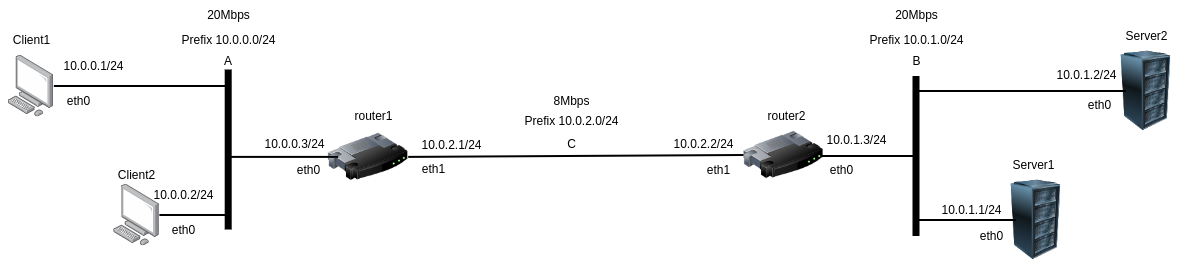

The diagram above was exported from draw.io. Its source (the exported page's mxGraphModel, read from the mxfile embedded in the PNG):
<mxGraphModel dx="2534" dy="1688" grid="1" gridSize="10" guides="1" tooltips="1" connect="1" arrows="1" fold="1" page="1" pageScale="1" pageWidth="1100" pageHeight="850" background="none" math="0" shadow="0">
  <root>
    <mxCell id="0" />
    <mxCell id="1" parent="0" />
    <mxCell id="0SD07TMHpt1oLNQdUm0N-1" value="" style="image;html=1;image=img/lib/clip_art/networking/Router_128x128.png" parent="1" vertex="1">
      <mxGeometry x="214.7" y="-513.6" width="80" height="80" as="geometry" />
    </mxCell>
    <mxCell id="0SD07TMHpt1oLNQdUm0N-2" value="" style="image;points=[];aspect=fixed;html=1;align=center;shadow=0;dashed=0;image=img/lib/allied_telesis/computer_and_terminals/Personal_Computer.svg;" parent="1" vertex="1">
      <mxGeometry x="-105.30000000000001" y="-575.4" width="45.6" height="61.800000000000004" as="geometry" />
    </mxCell>
    <mxCell id="0SD07TMHpt1oLNQdUm0N-3" value="" style="image;points=[];aspect=fixed;html=1;align=center;shadow=0;dashed=0;image=img/lib/allied_telesis/computer_and_terminals/Personal_Computer.svg;" parent="1" vertex="1">
      <mxGeometry x="0.29999999999998295" y="-446.4" width="45.6" height="61.800000000000004" as="geometry" />
    </mxCell>
    <mxCell id="0SD07TMHpt1oLNQdUm0N-5" value="" style="image;html=1;image=img/lib/clip_art/computers/Server_Rack_128x128.png" parent="1" vertex="1">
      <mxGeometry x="992.5" y="-579.5" width="80" height="80" as="geometry" />
    </mxCell>
    <mxCell id="0SD07TMHpt1oLNQdUm0N-6" value="" style="image;html=1;image=img/lib/clip_art/computers/Server_Rack_128x128.png" parent="1" vertex="1">
      <mxGeometry x="882.5" y="-450.5" width="80" height="80" as="geometry" />
    </mxCell>
    <mxCell id="0SD07TMHpt1oLNQdUm0N-8" value="" style="line;strokeWidth=7;html=1;rotation=-90;" parent="1" vertex="1">
      <mxGeometry x="34.69999999999999" y="-486" width="160" height="10" as="geometry" />
    </mxCell>
    <mxCell id="0SD07TMHpt1oLNQdUm0N-9" value="" style="line;strokeWidth=2;html=1;" parent="1" vertex="1">
      <mxGeometry x="-59.70000000000002" y="-549.5" width="174.4" height="10" as="geometry" />
    </mxCell>
    <mxCell id="0SD07TMHpt1oLNQdUm0N-10" value="" style="line;strokeWidth=2;html=1;" parent="1" vertex="1">
      <mxGeometry x="45.89999999999998" y="-420.5" width="68.8" height="10" as="geometry" />
    </mxCell>
    <mxCell id="0SD07TMHpt1oLNQdUm0N-11" value="" style="line;strokeWidth=2;html=1;" parent="1" vertex="1">
      <mxGeometry x="114.69999999999999" y="-478.6" width="110" height="10" as="geometry" />
    </mxCell>
    <mxCell id="0SD07TMHpt1oLNQdUm0N-13" value="" style="line;strokeWidth=7;html=1;rotation=-90;" parent="1" vertex="1">
      <mxGeometry x="722.5" y="-484.5" width="160" height="20" as="geometry" />
    </mxCell>
    <mxCell id="0SD07TMHpt1oLNQdUm0N-14" value="" style="line;strokeWidth=2;html=1;" parent="1" vertex="1">
      <mxGeometry x="702.5" y="-479.5" width="100" height="10" as="geometry" />
    </mxCell>
    <mxCell id="0SD07TMHpt1oLNQdUm0N-15" value="" style="line;strokeWidth=2;html=1;" parent="1" vertex="1">
      <mxGeometry x="802.5" y="-415.5" width="100" height="10" as="geometry" />
    </mxCell>
    <mxCell id="0SD07TMHpt1oLNQdUm0N-16" value="" style="line;strokeWidth=2;html=1;" parent="1" vertex="1">
      <mxGeometry x="802.5" y="-544.5" width="210" height="10" as="geometry" />
    </mxCell>
    <mxCell id="0SD07TMHpt1oLNQdUm0N-18" value="A" style="text;html=1;strokeColor=none;fillColor=none;align=center;verticalAlign=middle;whiteSpace=wrap;rounded=0;" parent="1" vertex="1">
      <mxGeometry x="84.69999999999999" y="-584.5" width="60" height="30" as="geometry" />
    </mxCell>
    <mxCell id="0SD07TMHpt1oLNQdUm0N-19" value="B" style="text;html=1;align=center;verticalAlign=middle;resizable=0;points=[];autosize=1;strokeColor=none;fillColor=none;" parent="1" vertex="1">
      <mxGeometry x="787.5" y="-584.5" width="30" height="30" as="geometry" />
    </mxCell>
    <mxCell id="0SD07TMHpt1oLNQdUm0N-30" value="10.0.0.1/24&lt;br&gt;" style="text;html=1;align=center;verticalAlign=middle;resizable=0;points=[];autosize=1;strokeColor=none;fillColor=none;" parent="1" vertex="1">
      <mxGeometry x="-60.30000000000001" y="-579.5" width="80" height="30" as="geometry" />
    </mxCell>
    <mxCell id="0SD07TMHpt1oLNQdUm0N-31" value="Client1&lt;br&gt;" style="text;html=1;align=center;verticalAlign=middle;resizable=0;points=[];autosize=1;strokeColor=none;fillColor=none;" parent="1" vertex="1">
      <mxGeometry x="-112.50000000000001" y="-605.4" width="60" height="30" as="geometry" />
    </mxCell>
    <mxCell id="0SD07TMHpt1oLNQdUm0N-32" value="Client2&lt;br&gt;" style="text;html=1;align=center;verticalAlign=middle;resizable=0;points=[];autosize=1;strokeColor=none;fillColor=none;" parent="1" vertex="1">
      <mxGeometry x="-6.900000000000006" y="-470" width="60" height="30" as="geometry" />
    </mxCell>
    <mxCell id="0SD07TMHpt1oLNQdUm0N-33" value="Server1&lt;br&gt;" style="text;html=1;align=center;verticalAlign=middle;resizable=0;points=[];autosize=1;strokeColor=none;fillColor=none;" parent="1" vertex="1">
      <mxGeometry x="885" y="-480.5" width="70" height="30" as="geometry" />
    </mxCell>
    <mxCell id="0SD07TMHpt1oLNQdUm0N-34" value="Server2&lt;br&gt;" style="text;html=1;align=center;verticalAlign=middle;resizable=0;points=[];autosize=1;strokeColor=none;fillColor=none;" parent="1" vertex="1">
      <mxGeometry x="997.5" y="-609.5" width="70" height="30" as="geometry" />
    </mxCell>
    <mxCell id="0SD07TMHpt1oLNQdUm0N-35" value="10.0.0.2/24" style="text;html=1;align=center;verticalAlign=middle;resizable=0;points=[];autosize=1;strokeColor=none;fillColor=none;" parent="1" vertex="1">
      <mxGeometry x="30.299999999999983" y="-450.5" width="80" height="30" as="geometry" />
    </mxCell>
    <mxCell id="0SD07TMHpt1oLNQdUm0N-36" value="10.0.0.3/24" style="text;html=1;align=center;verticalAlign=middle;resizable=0;points=[];autosize=1;strokeColor=none;fillColor=none;" parent="1" vertex="1">
      <mxGeometry x="140.95" y="-500.9" width="80" height="30" as="geometry" />
    </mxCell>
    <mxCell id="0SD07TMHpt1oLNQdUm0N-39" value="10.0.1.3/24" style="text;html=1;align=center;verticalAlign=middle;resizable=0;points=[];autosize=1;strokeColor=none;fillColor=none;" parent="1" vertex="1">
      <mxGeometry x="702.5" y="-505" width="80" height="30" as="geometry" />
    </mxCell>
    <mxCell id="0SD07TMHpt1oLNQdUm0N-40" value="10.0.1.1/24&lt;br&gt;" style="text;html=1;align=center;verticalAlign=middle;resizable=0;points=[];autosize=1;strokeColor=none;fillColor=none;" parent="1" vertex="1">
      <mxGeometry x="817.5" y="-435.5" width="80" height="30" as="geometry" />
    </mxCell>
    <mxCell id="0SD07TMHpt1oLNQdUm0N-41" value="10.0.1.2/24&lt;br&gt;" style="text;html=1;align=center;verticalAlign=middle;resizable=0;points=[];autosize=1;strokeColor=none;fillColor=none;" parent="1" vertex="1">
      <mxGeometry x="932.5" y="-569.9" width="80" height="30" as="geometry" />
    </mxCell>
    <mxCell id="0SD07TMHpt1oLNQdUm0N-42" value="eth0&lt;br&gt;" style="text;html=1;align=center;verticalAlign=middle;resizable=0;points=[];autosize=1;strokeColor=none;fillColor=none;" parent="1" vertex="1">
      <mxGeometry x="961.25" y="-539.9" width="50" height="30" as="geometry" />
    </mxCell>
    <mxCell id="0SD07TMHpt1oLNQdUm0N-43" value="eth0&lt;br&gt;" style="text;html=1;align=center;verticalAlign=middle;resizable=0;points=[];autosize=1;strokeColor=none;fillColor=none;" parent="1" vertex="1">
      <mxGeometry x="852.5" y="-409.09999999999997" width="50" height="30" as="geometry" />
    </mxCell>
    <mxCell id="0SD07TMHpt1oLNQdUm0N-44" value="eth0&lt;br&gt;" style="text;html=1;align=center;verticalAlign=middle;resizable=0;points=[];autosize=1;strokeColor=none;fillColor=none;" parent="1" vertex="1">
      <mxGeometry x="45.30000000000001" y="-414.59999999999997" width="50" height="30" as="geometry" />
    </mxCell>
    <mxCell id="0SD07TMHpt1oLNQdUm0N-45" value="eth0&lt;br&gt;" style="text;html=1;align=center;verticalAlign=middle;resizable=0;points=[];autosize=1;strokeColor=none;fillColor=none;" parent="1" vertex="1">
      <mxGeometry x="-60.29999999999998" y="-543.5999999999999" width="50" height="30" as="geometry" />
    </mxCell>
    <mxCell id="0SD07TMHpt1oLNQdUm0N-46" value="eth0&lt;br&gt;" style="text;html=1;align=center;verticalAlign=middle;resizable=0;points=[];autosize=1;strokeColor=none;fillColor=none;" parent="1" vertex="1">
      <mxGeometry x="169.7" y="-474.9999999999999" width="50" height="30" as="geometry" />
    </mxCell>
    <mxCell id="0SD07TMHpt1oLNQdUm0N-47" value="eth0" style="text;html=1;align=center;verticalAlign=middle;resizable=0;points=[];autosize=1;strokeColor=none;fillColor=none;" parent="1" vertex="1">
      <mxGeometry x="702.5" y="-474.9999999999999" width="50" height="30" as="geometry" />
    </mxCell>
    <mxCell id="0SD07TMHpt1oLNQdUm0N-60" value="Prefix 10.0.1.0/24" style="text;html=1;align=center;verticalAlign=middle;resizable=0;points=[];autosize=1;strokeColor=none;fillColor=none;" parent="1" vertex="1">
      <mxGeometry x="742.5" y="-605.4" width="120" height="30" as="geometry" />
    </mxCell>
    <mxCell id="0SD07TMHpt1oLNQdUm0N-61" value="Prefix 10.0.0.0/24" style="text;html=1;align=center;verticalAlign=middle;resizable=0;points=[];autosize=1;strokeColor=none;fillColor=none;" parent="1" vertex="1">
      <mxGeometry x="54.69999999999999" y="-605.4" width="120" height="30" as="geometry" />
    </mxCell>
    <mxCell id="0SD07TMHpt1oLNQdUm0N-62" value="8Mbps" style="text;html=1;align=center;verticalAlign=middle;resizable=0;points=[];autosize=1;strokeColor=none;fillColor=none;" parent="1" vertex="1">
      <mxGeometry x="427.5" y="-544.5" width="60" height="30" as="geometry" />
    </mxCell>
    <mxCell id="if6fd8INlHCTOZsmVaej-1" value="" style="image;html=1;image=img/lib/clip_art/networking/Router_128x128.png" parent="1" vertex="1">
      <mxGeometry x="630" y="-515.5" width="80" height="80" as="geometry" />
    </mxCell>
    <mxCell id="if6fd8INlHCTOZsmVaej-4" value="" style="endArrow=none;html=1;rounded=0;entryX=0;entryY=0.5;entryDx=0;entryDy=0;exitX=1;exitY=0.5;exitDx=0;exitDy=0;strokeWidth=2;" parent="1" source="0SD07TMHpt1oLNQdUm0N-1" target="if6fd8INlHCTOZsmVaej-1" edge="1">
      <mxGeometry width="50" height="50" relative="1" as="geometry">
        <mxPoint x="520" y="-500" as="sourcePoint" />
        <mxPoint x="570" y="-550" as="targetPoint" />
      </mxGeometry>
    </mxCell>
    <mxCell id="if6fd8INlHCTOZsmVaej-5" value="20Mbps" style="text;html=1;align=center;verticalAlign=middle;resizable=0;points=[];autosize=1;strokeColor=none;fillColor=none;" parent="1" vertex="1">
      <mxGeometry x="79.69999999999999" y="-630" width="70" height="30" as="geometry" />
    </mxCell>
    <mxCell id="if6fd8INlHCTOZsmVaej-6" value="20Mbps" style="text;html=1;align=center;verticalAlign=middle;resizable=0;points=[];autosize=1;strokeColor=none;fillColor=none;" parent="1" vertex="1">
      <mxGeometry x="767.5" y="-630" width="70" height="30" as="geometry" />
    </mxCell>
    <mxCell id="if6fd8INlHCTOZsmVaej-7" value="C" style="text;html=1;align=center;verticalAlign=middle;resizable=0;points=[];autosize=1;strokeColor=none;fillColor=none;" parent="1" vertex="1">
      <mxGeometry x="442.5" y="-500.9" width="30" height="30" as="geometry" />
    </mxCell>
    <mxCell id="if6fd8INlHCTOZsmVaej-8" value="Prefix 10.0.2.0/24&lt;br&gt;" style="text;html=1;align=center;verticalAlign=middle;resizable=0;points=[];autosize=1;strokeColor=none;fillColor=none;" parent="1" vertex="1">
      <mxGeometry x="397.5" y="-524.5" width="120" height="30" as="geometry" />
    </mxCell>
    <mxCell id="if6fd8INlHCTOZsmVaej-9" value="eth1&lt;br&gt;" style="text;html=1;align=center;verticalAlign=middle;resizable=0;points=[];autosize=1;strokeColor=none;fillColor=none;" parent="1" vertex="1">
      <mxGeometry x="294.7" y="-476.40000000000003" width="50" height="30" as="geometry" />
    </mxCell>
    <mxCell id="if6fd8INlHCTOZsmVaej-10" value="10.0.2.1/24" style="text;html=1;align=center;verticalAlign=middle;resizable=0;points=[];autosize=1;strokeColor=none;fillColor=none;" parent="1" vertex="1">
      <mxGeometry x="298.45" y="-500" width="80" height="30" as="geometry" />
    </mxCell>
    <mxCell id="if6fd8INlHCTOZsmVaej-11" value="10.0.2.2/24" style="text;html=1;align=center;verticalAlign=middle;resizable=0;points=[];autosize=1;strokeColor=none;fillColor=none;" parent="1" vertex="1">
      <mxGeometry x="550" y="-500.9" width="80" height="30" as="geometry" />
    </mxCell>
    <mxCell id="if6fd8INlHCTOZsmVaej-12" value="eth1&lt;br&gt;" style="text;html=1;align=center;verticalAlign=middle;resizable=0;points=[];autosize=1;strokeColor=none;fillColor=none;" parent="1" vertex="1">
      <mxGeometry x="580" y="-475" width="50" height="30" as="geometry" />
    </mxCell>
    <mxCell id="o-2BDUTGefGwBvP4xIY4-20" value="router1&lt;br&gt;" style="text;html=1;align=center;verticalAlign=middle;resizable=0;points=[];autosize=1;strokeColor=none;fillColor=none;" parent="1" vertex="1">
      <mxGeometry x="230" y="-529.5" width="60" height="30" as="geometry" />
    </mxCell>
    <mxCell id="o-2BDUTGefGwBvP4xIY4-21" value="router2" style="text;html=1;align=center;verticalAlign=middle;resizable=0;points=[];autosize=1;strokeColor=none;fillColor=none;" parent="1" vertex="1">
      <mxGeometry x="642.5" y="-529.5" width="60" height="30" as="geometry" />
    </mxCell>
  </root>
</mxGraphModel>